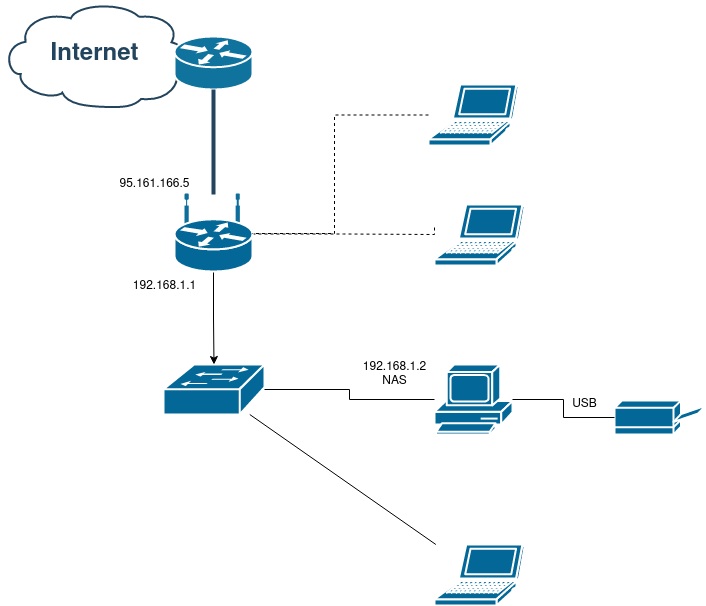

The diagram above was exported from draw.io. Its source (the exported page's mxGraphModel, read from the mxfile embedded in the PNG):
<mxGraphModel dx="327" dy="683" grid="1" gridSize="10" guides="1" tooltips="1" connect="1" arrows="1" fold="1" page="1" pageScale="1" pageWidth="827" pageHeight="1169" background="none" math="0" shadow="0">
  <root>
    <mxCell id="0" />
    <mxCell id="1" parent="0" />
    <mxCell id="2109" value="Internet" style="shape=mxgraph.cisco.storage.cloud;html=1;dashed=0;strokeColor=#23445D;fillColor=#ffffff;strokeWidth=2;fontFamily=Helvetica;fontSize=24;fontColor=#23445D;align=center;fontStyle=1" parent="1" vertex="1">
      <mxGeometry x="847" y="87" width="186" height="106" as="geometry" />
    </mxCell>
    <mxCell id="2138" value="" style="shape=mxgraph.cisco.routers.router;html=1;dashed=0;fillColor=#10739E;strokeColor=#ffffff;strokeWidth=2;verticalLabelPosition=bottom;verticalAlign=top;fontFamily=Helvetica;fontSize=36;fontColor=#FFB366" parent="1" vertex="1">
      <mxGeometry x="1020" y="122" width="78" height="53" as="geometry" />
    </mxCell>
    <mxCell id="2170" value="" style="elbow=horizontal;endArrow=none;html=1;strokeColor=#23445D;endFill=0;strokeWidth=4;rounded=1" parent="1" source="ANYiD-CB2NVmBkxmMtzJ-2258" target="2138" edge="1">
      <mxGeometry width="100" height="100" relative="1" as="geometry">
        <mxPoint x="1207.8313953488373" y="252" as="sourcePoint" />
        <mxPoint x="1210.2777777777778" y="240.08333333333337" as="targetPoint" />
      </mxGeometry>
    </mxCell>
    <mxCell id="ANYiD-CB2NVmBkxmMtzJ-2277" style="edgeStyle=orthogonalEdgeStyle;rounded=0;orthogonalLoop=1;jettySize=auto;html=1;endArrow=none;endFill=0;" parent="1" source="ANYiD-CB2NVmBkxmMtzJ-2257" target="ANYiD-CB2NVmBkxmMtzJ-2261" edge="1">
      <mxGeometry relative="1" as="geometry" />
    </mxCell>
    <mxCell id="ANYiD-CB2NVmBkxmMtzJ-2257" value="" style="shape=mxgraph.cisco.switches.workgroup_switch;sketch=0;html=1;pointerEvents=1;dashed=0;fillColor=#036897;strokeColor=#ffffff;strokeWidth=2;verticalLabelPosition=bottom;verticalAlign=top;align=center;outlineConnect=0;" parent="1" vertex="1">
      <mxGeometry x="1009" y="450" width="101" height="50" as="geometry" />
    </mxCell>
    <mxCell id="ANYiD-CB2NVmBkxmMtzJ-2269" value="" style="edgeStyle=orthogonalEdgeStyle;rounded=0;orthogonalLoop=1;jettySize=auto;html=1;" parent="1" source="ANYiD-CB2NVmBkxmMtzJ-2258" target="ANYiD-CB2NVmBkxmMtzJ-2257" edge="1">
      <mxGeometry relative="1" as="geometry" />
    </mxCell>
    <mxCell id="ANYiD-CB2NVmBkxmMtzJ-2274" style="edgeStyle=orthogonalEdgeStyle;rounded=0;orthogonalLoop=1;jettySize=auto;html=1;dashed=1;endArrow=none;endFill=0;" parent="1" edge="1">
      <mxGeometry relative="1" as="geometry">
        <mxPoint x="1098.0013953488374" y="319.5" as="sourcePoint" />
        <mxPoint x="1280" y="311.5000000000001" as="targetPoint" />
        <Array as="points">
          <mxPoint x="1189" y="320" />
          <mxPoint x="1280" y="320" />
        </Array>
      </mxGeometry>
    </mxCell>
    <mxCell id="ANYiD-CB2NVmBkxmMtzJ-2258" value="" style="shape=mxgraph.cisco.routers.wireless_router;sketch=0;html=1;pointerEvents=1;dashed=0;fillColor=#036897;strokeColor=#ffffff;strokeWidth=2;verticalLabelPosition=bottom;verticalAlign=top;align=center;outlineConnect=0;" parent="1" vertex="1">
      <mxGeometry x="1020.0013953488373" y="280" width="78" height="77" as="geometry" />
    </mxCell>
    <mxCell id="ANYiD-CB2NVmBkxmMtzJ-2275" style="edgeStyle=orthogonalEdgeStyle;rounded=0;orthogonalLoop=1;jettySize=auto;html=1;dashed=1;endArrow=none;endFill=0;" parent="1" source="ANYiD-CB2NVmBkxmMtzJ-2259" target="ANYiD-CB2NVmBkxmMtzJ-2258" edge="1">
      <mxGeometry relative="1" as="geometry">
        <mxPoint x="1120" y="320" as="targetPoint" />
        <Array as="points">
          <mxPoint x="1180" y="201" />
          <mxPoint x="1180" y="319" />
        </Array>
      </mxGeometry>
    </mxCell>
    <mxCell id="ANYiD-CB2NVmBkxmMtzJ-2259" value="" style="shape=mxgraph.cisco.computers_and_peripherals.laptop;sketch=0;html=1;pointerEvents=1;dashed=0;fillColor=#036897;strokeColor=#ffffff;strokeWidth=2;verticalLabelPosition=bottom;verticalAlign=top;align=center;outlineConnect=0;" parent="1" vertex="1">
      <mxGeometry x="1274" y="170" width="90" height="61" as="geometry" />
    </mxCell>
    <mxCell id="ANYiD-CB2NVmBkxmMtzJ-2260" value="" style="shape=mxgraph.cisco.computers_and_peripherals.printer;sketch=0;html=1;pointerEvents=1;dashed=0;fillColor=#036897;strokeColor=#ffffff;strokeWidth=2;verticalLabelPosition=bottom;verticalAlign=top;align=center;outlineConnect=0;" parent="1" vertex="1">
      <mxGeometry x="1460" y="486" width="91" height="34" as="geometry" />
    </mxCell>
    <mxCell id="ANYiD-CB2NVmBkxmMtzJ-2278" style="edgeStyle=orthogonalEdgeStyle;rounded=0;orthogonalLoop=1;jettySize=auto;html=1;endArrow=none;endFill=0;" parent="1" source="ANYiD-CB2NVmBkxmMtzJ-2261" target="ANYiD-CB2NVmBkxmMtzJ-2260" edge="1">
      <mxGeometry relative="1" as="geometry" />
    </mxCell>
    <mxCell id="ANYiD-CB2NVmBkxmMtzJ-2261" value="" style="shape=mxgraph.cisco.computers_and_peripherals.pc;sketch=0;html=1;pointerEvents=1;dashed=0;fillColor=#036897;strokeColor=#ffffff;strokeWidth=2;verticalLabelPosition=bottom;verticalAlign=top;align=center;outlineConnect=0;" parent="1" vertex="1">
      <mxGeometry x="1280" y="450" width="78" height="70" as="geometry" />
    </mxCell>
    <mxCell id="ANYiD-CB2NVmBkxmMtzJ-2262" value="" style="shape=mxgraph.cisco.computers_and_peripherals.laptop;sketch=0;html=1;pointerEvents=1;dashed=0;fillColor=#036897;strokeColor=#ffffff;strokeWidth=2;verticalLabelPosition=bottom;verticalAlign=top;align=center;outlineConnect=0;" parent="1" vertex="1">
      <mxGeometry x="1280" y="290" width="90" height="61" as="geometry" />
    </mxCell>
    <mxCell id="ANYiD-CB2NVmBkxmMtzJ-2263" value="" style="shape=mxgraph.cisco.computers_and_peripherals.laptop;sketch=0;html=1;pointerEvents=1;dashed=0;fillColor=#036897;strokeColor=#ffffff;strokeWidth=2;verticalLabelPosition=bottom;verticalAlign=top;align=center;outlineConnect=0;" parent="1" vertex="1">
      <mxGeometry x="1280" y="630" width="90" height="61" as="geometry" />
    </mxCell>
    <mxCell id="ANYiD-CB2NVmBkxmMtzJ-2270" value="192.168.1.1" style="text;html=1;align=center;verticalAlign=middle;resizable=0;points=[];autosize=1;strokeColor=none;fillColor=none;" parent="1" vertex="1">
      <mxGeometry x="970" y="362" width="80" height="20" as="geometry" />
    </mxCell>
    <mxCell id="ANYiD-CB2NVmBkxmMtzJ-2272" value="95.161.166.5" style="text;html=1;align=center;verticalAlign=middle;resizable=0;points=[];autosize=1;strokeColor=none;fillColor=none;" parent="1" vertex="1">
      <mxGeometry x="955" y="260" width="90" height="20" as="geometry" />
    </mxCell>
    <mxCell id="ANYiD-CB2NVmBkxmMtzJ-2279" value="USB" style="text;html=1;align=center;verticalAlign=middle;resizable=0;points=[];autosize=1;strokeColor=none;fillColor=none;" parent="1" vertex="1">
      <mxGeometry x="1410" y="480" width="40" height="20" as="geometry" />
    </mxCell>
    <mxCell id="ANYiD-CB2NVmBkxmMtzJ-2280" value="&lt;div&gt;192.168.1.2&lt;/div&gt;&lt;div&gt;NAS&lt;br&gt;&lt;/div&gt;" style="text;html=1;align=center;verticalAlign=middle;resizable=0;points=[];autosize=1;strokeColor=none;fillColor=none;" parent="1" vertex="1">
      <mxGeometry x="1200" y="445" width="80" height="30" as="geometry" />
    </mxCell>
    <mxCell id="ANYiD-CB2NVmBkxmMtzJ-2281" value="" style="endArrow=none;html=1;rounded=0;" parent="1" source="ANYiD-CB2NVmBkxmMtzJ-2257" target="ANYiD-CB2NVmBkxmMtzJ-2263" edge="1">
      <mxGeometry width="50" height="50" relative="1" as="geometry">
        <mxPoint x="1160" y="540" as="sourcePoint" />
        <mxPoint x="1210" y="490" as="targetPoint" />
      </mxGeometry>
    </mxCell>
  </root>
</mxGraphModel>